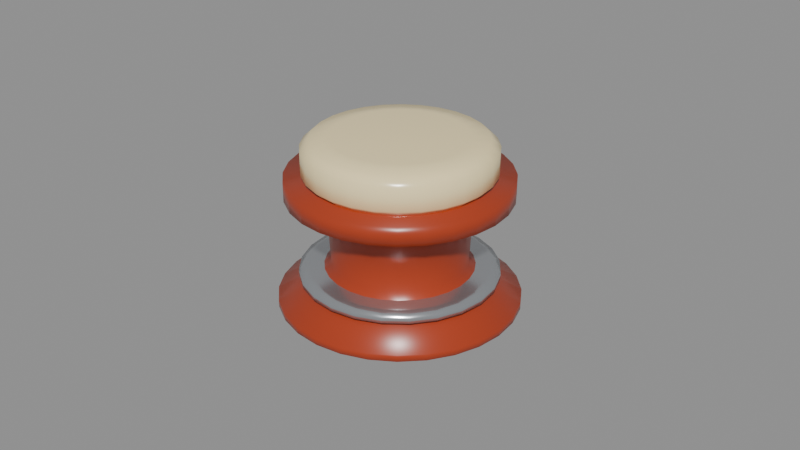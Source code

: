 # Source: Pinball_PopBumper.blend  (saved by Blender 4.3.34; exported with 4.5.12 LTS)
import bpy
from mathutils import Matrix  # noqa: F401  (used for matrix-valued properties, if any)

bpy.ops.wm.read_factory_settings(use_empty=True)
scene = bpy.context.scene
scene.name = 'Scene'

# ---- materials (node trees are filled in below, after node groups)
mat_bumper_body___recolourable = bpy.data.materials.new('Bumper body | recolourable')
mat_bumper_body___recolourable.diffuse_color = (0.402, 0.04519, 0.01298, 1.0)
mat_bumper_cap___recolourable = bpy.data.materials.new('Bumper cap | recolourable')
mat_bumper_cap___recolourable.diffuse_color = (1.0, 0.8388, 0.4564, 1.0)
mat_bumper_strike_ring___chrome = bpy.data.materials.new('Bumper strike ring | chrome')
mat_bumper_strike_ring___chrome.diffuse_color = (0.552, 0.5841, 0.6172, 1.0)

# ---- material node trees
mat_bumper_body___recolourable.use_nodes = True; mat_bumper_body___recolourable.node_tree.nodes.clear()
_N = mat_bumper_body___recolourable.node_tree.nodes; _L = mat_bumper_body___recolourable.node_tree.links
n0 = _N.new('ShaderNodeBsdfPrincipled'); n0.name = 'Principled BSDF'; n0.location = (10, 300)
n0.inputs[0].default_value = (0.402, 0.04519, 0.01298, 1.0)
n0.inputs[2].default_value = 0.3
n1 = _N.new('ShaderNodeOutputMaterial'); n1.name = 'Material Output'; n1.location = (300, 300)
_L.new(n0.outputs[0], n1.inputs[0])
n1.is_active_output = True
mat_bumper_cap___recolourable.use_nodes = True; mat_bumper_cap___recolourable.node_tree.nodes.clear()
_N = mat_bumper_cap___recolourable.node_tree.nodes; _L = mat_bumper_cap___recolourable.node_tree.links
n0 = _N.new('ShaderNodeBsdfPrincipled'); n0.name = 'Principled BSDF'; n0.location = (10, 300)
n0.inputs[0].default_value = (1.0, 0.8388, 0.4564, 1.0)
n0.inputs[2].default_value = 0.22
n1 = _N.new('ShaderNodeOutputMaterial'); n1.name = 'Material Output'; n1.location = (300, 300)
_L.new(n0.outputs[0], n1.inputs[0])
n1.is_active_output = True
mat_bumper_strike_ring___chrome.use_nodes = True; mat_bumper_strike_ring___chrome.node_tree.nodes.clear()
_N = mat_bumper_strike_ring___chrome.node_tree.nodes; _L = mat_bumper_strike_ring___chrome.node_tree.links
n0 = _N.new('ShaderNodeBsdfPrincipled'); n0.name = 'Principled BSDF'; n0.location = (10, 300)
n0.inputs[0].default_value = (0.552, 0.5841, 0.6172, 1.0)
n0.inputs[1].default_value = 0.82
n0.inputs[2].default_value = 0.2
n1 = _N.new('ShaderNodeOutputMaterial'); n1.name = 'Material Output'; n1.location = (300, 300)
_L.new(n0.outputs[0], n1.inputs[0])
n1.is_active_output = True

# ---- meshes
me_body_geometry = bpy.data.meshes.new('Body_Geometry')
me_body_geometry.from_pydata([(0.0255, 0.0, 0.0), (0.02486, -0.005674, 0.0), (0.02297, -0.01106, 0.0), (0.01994, -0.0159, 0.0), (0.0159, -0.01994, 0.0), (0.01106, -0.02297, 0.0), (0.005674, -0.02486, 0.0), (1.561e-18, -0.0255, 0.0), (-0.005674, -0.02486, 0.0), (-0.01106, -0.02297, 0.0), (-0.0159, -0.01994, 0.0), (-0.01994, -0.0159, 0.0), (-0.02297, -0.01106, 0.0), (-0.02486, -0.005674, 0.0), (-0.0255, -3.123e-18, 0.0), (-0.02486, 0.005674, 0.0), (-0.02297, 0.01106, 0.0), (-0.01994, 0.0159, 0.0), (-0.0159, 0.01994, 0.0), (-0.01106, 0.02297, 0.0), (-0.005674, 0.02486, 0.0), (-4.684e-18, 0.0255, 0.0), (0.005674, 0.02486, 0.0), (0.01106, 0.02297, 0.0), (0.0159, 0.01994, 0.0), (0.01994, 0.0159, 0.0), (0.02297, 0.01106, 0.0), (0.02486, 0.005674, 0.0), (0.031, 0.0, 0.002), (0.03022, -0.006898, 0.002), (0.02793, -0.01345, 0.002), (0.02424, -0.01933, 0.002), (0.01933, -0.02424, 0.002), (0.01345, -0.02793, 0.002), (0.006898, -0.03022, 0.002), (1.898e-18, -0.031, 0.002), (-0.006898, -0.03022, 0.002), (-0.01345, -0.02793, 0.002), (-0.01933, -0.02424, 0.002), (-0.02424, -0.01933, 0.002), (-0.02793, -0.01345, 0.002), (-0.03022, -0.006898, 0.002), (-0.031, -3.796e-18, 0.002), (-0.03022, 0.006898, 0.002), (-0.02793, 0.01345, 0.002), (-0.02424, 0.01933, 0.002), (-0.01933, 0.02424, 0.002), (-0.01345, 0.02793, 0.002), (-0.006898, 0.03022, 0.002), (-5.695e-18, 0.031, 0.002), (0.006898, 0.03022, 0.002), (0.01345, 0.02793, 0.002), (0.01933, 0.02424, 0.002), (0.02424, 0.01933, 0.002), (0.02793, 0.01345, 0.002), (0.03022, 0.006898, 0.002), (0.0365, 0.0, 0.005), (0.03558, -0.008122, 0.005), (0.03289, -0.01584, 0.005), (0.02854, -0.02276, 0.005), (0.02276, -0.02854, 0.005), (0.01584, -0.03289, 0.005), (0.008122, -0.03558, 0.005), (2.235e-18, -0.0365, 0.005), (-0.008122, -0.03558, 0.005), (-0.01584, -0.03289, 0.005), (-0.02276, -0.02854, 0.005), (-0.02854, -0.02276, 0.005), (-0.03289, -0.01584, 0.005), (-0.03558, -0.008122, 0.005), (-0.0365, -4.47e-18, 0.005), (-0.03558, 0.008122, 0.005), (-0.03289, 0.01584, 0.005), (-0.02854, 0.02276, 0.005), (-0.02276, 0.02854, 0.005), (-0.01584, 0.03289, 0.005), (-0.008122, 0.03558, 0.005), (-6.705e-18, 0.0365, 0.005), (0.008122, 0.03558, 0.005), (0.01584, 0.03289, 0.005), (0.02276, 0.02854, 0.005), (0.02854, 0.02276, 0.005), (0.03289, 0.01584, 0.005), (0.03558, 0.008122, 0.005), (0.0365, 0.0, 0.007), (0.03558, -0.008122, 0.007), (0.03289, -0.01584, 0.007), (0.02854, -0.02276, 0.007), (0.02276, -0.02854, 0.007), (0.01584, -0.03289, 0.007), (0.008122, -0.03558, 0.007), (2.235e-18, -0.0365, 0.007), (-0.008122, -0.03558, 0.007), (-0.01584, -0.03289, 0.007), (-0.02276, -0.02854, 0.007), (-0.02854, -0.02276, 0.007), (-0.03289, -0.01584, 0.007), (-0.03558, -0.008122, 0.007), (-0.0365, -4.47e-18, 0.007), (-0.03558, 0.008122, 0.007), (-0.03289, 0.01584, 0.007), (-0.02854, 0.02276, 0.007), (-0.02276, 0.02854, 0.007), (-0.01584, 0.03289, 0.007), (-0.008122, 0.03558, 0.007), (-6.705e-18, 0.0365, 0.007), (0.008122, 0.03558, 0.007), (0.01584, 0.03289, 0.007), (0.02276, 0.02854, 0.007), (0.02854, 0.02276, 0.007), (0.03289, 0.01584, 0.007), (0.03558, 0.008122, 0.007), (0.0255, 0.0, 0.013), (0.02486, -0.005674, 0.013), (0.02297, -0.01106, 0.013), (0.01994, -0.0159, 0.013), (0.0159, -0.01994, 0.013), (0.01106, -0.02297, 0.013), (0.005674, -0.02486, 0.013), (1.561e-18, -0.0255, 0.013), (-0.005674, -0.02486, 0.013), (-0.01106, -0.02297, 0.013), (-0.0159, -0.01994, 0.013), (-0.01994, -0.0159, 0.013), (-0.02297, -0.01106, 0.013), (-0.02486, -0.005674, 0.013), (-0.0255, -3.123e-18, 0.013), (-0.02486, 0.005674, 0.013), (-0.02297, 0.01106, 0.013), (-0.01994, 0.0159, 0.013), (-0.0159, 0.01994, 0.013), (-0.01106, 0.02297, 0.013), (-0.005674, 0.02486, 0.013), (-4.684e-18, 0.0255, 0.013), (0.005674, 0.02486, 0.013), (0.01106, 0.02297, 0.013), (0.0159, 0.01994, 0.013), (0.01994, 0.0159, 0.013), (0.02297, 0.01106, 0.013), (0.02486, 0.005674, 0.013), (0.0205, 0.0, 0.018), (0.01999, -0.004562, 0.018), (0.01847, -0.008895, 0.018), (0.01603, -0.01278, 0.018), (0.01278, -0.01603, 0.018), (0.008895, -0.01847, 0.018), (0.004562, -0.01999, 0.018), (1.255e-18, -0.0205, 0.018), (-0.004562, -0.01999, 0.018), (-0.008895, -0.01847, 0.018), (-0.01278, -0.01603, 0.018), (-0.01603, -0.01278, 0.018), (-0.01847, -0.008895, 0.018), (-0.01999, -0.004562, 0.018), (-0.0205, -2.511e-18, 0.018), (-0.01999, 0.004562, 0.018), (-0.01847, 0.008895, 0.018), (-0.01603, 0.01278, 0.018), (-0.01278, 0.01603, 0.018), (-0.008895, 0.01847, 0.018), (-0.004562, 0.01999, 0.018), (-3.766e-18, 0.0205, 0.018), (0.004562, 0.01999, 0.018), (0.008895, 0.01847, 0.018), (0.01278, 0.01603, 0.018), (0.01603, 0.01278, 0.018), (0.01847, 0.008895, 0.018), (0.01999, 0.004562, 0.018), (0.0215, 0.0, 0.035), (0.02096, -0.004784, 0.035), (0.01937, -0.009329, 0.035), (0.01681, -0.01341, 0.035), (0.01341, -0.01681, 0.035), (0.009329, -0.01937, 0.035), (0.004784, -0.02096, 0.035), (1.316e-18, -0.0215, 0.035), (-0.004784, -0.02096, 0.035), (-0.009329, -0.01937, 0.035), (-0.01341, -0.01681, 0.035), (-0.01681, -0.01341, 0.035), (-0.01937, -0.009329, 0.035), (-0.02096, -0.004784, 0.035), (-0.0215, -2.633e-18, 0.035), (-0.02096, 0.004784, 0.035), (-0.01937, 0.009329, 0.035), (-0.01681, 0.01341, 0.035), (-0.01341, 0.01681, 0.035), (-0.009329, 0.01937, 0.035), (-0.004784, 0.02096, 0.035), (-3.949e-18, 0.0215, 0.035), (0.004784, 0.02096, 0.035), (0.009329, 0.01937, 0.035), (0.01341, 0.01681, 0.035), (0.01681, 0.01341, 0.035), (0.01937, 0.009329, 0.035), (0.02096, 0.004784, 0.035), (0.0336, 0.0, 0.039), (0.03276, -0.007477, 0.039), (0.03027, -0.01458, 0.039), (0.02627, -0.02095, 0.039), (0.02095, -0.02627, 0.039), (0.01458, -0.03027, 0.039), (0.007477, -0.03276, 0.039), (2.057e-18, -0.0336, 0.039), (-0.007477, -0.03276, 0.039), (-0.01458, -0.03027, 0.039), (-0.02095, -0.02627, 0.039), (-0.02627, -0.02095, 0.039), (-0.03027, -0.01458, 0.039), (-0.03276, -0.007477, 0.039), (-0.0336, -4.115e-18, 0.039), (-0.03276, 0.007477, 0.039), (-0.03027, 0.01458, 0.039), (-0.02627, 0.02095, 0.039), (-0.02095, 0.02627, 0.039), (-0.01458, 0.03027, 0.039), (-0.007477, 0.03276, 0.039), (-6.172e-18, 0.0336, 0.039), (0.007477, 0.03276, 0.039), (0.01458, 0.03027, 0.039), (0.02095, 0.02627, 0.039), (0.02627, 0.02095, 0.039), (0.03027, 0.01458, 0.039), (0.03276, 0.007477, 0.039), (0.0336, 0.0, 0.0448), (0.03276, -0.007477, 0.0448), (0.03027, -0.01458, 0.0448), (0.02627, -0.02095, 0.0448), (0.02095, -0.02627, 0.0448), (0.01458, -0.03027, 0.0448), (0.007477, -0.03276, 0.0448), (2.057e-18, -0.0336, 0.0448), (-0.007477, -0.03276, 0.0448), (-0.01458, -0.03027, 0.0448), (-0.02095, -0.02627, 0.0448), (-0.02627, -0.02095, 0.0448), (-0.03027, -0.01458, 0.0448), (-0.03276, -0.007477, 0.0448), (-0.0336, -4.115e-18, 0.0448), (-0.03276, 0.007477, 0.0448), (-0.03027, 0.01458, 0.0448), (-0.02627, 0.02095, 0.0448), (-0.02095, 0.02627, 0.0448), (-0.01458, 0.03027, 0.0448), (-0.007477, 0.03276, 0.0448), (-6.172e-18, 0.0336, 0.0448), (0.007477, 0.03276, 0.0448), (0.01458, 0.03027, 0.0448), (0.02095, 0.02627, 0.0448), (0.02627, 0.02095, 0.0448), (0.03027, 0.01458, 0.0448), (0.03276, 0.007477, 0.0448)], [], [(27, 0, 1, 2, 3, 4, 5, 6, 7, 8, 9, 10, 11, 12, 13, 14, 15, 16, 17, 18, 19, 20, 21, 22, 23, 24, 25, 26), (0, 28, 29, 1), (1, 29, 30, 2), (2, 30, 31, 3), (3, 31, 32, 4), (4, 32, 33, 5), (5, 33, 34, 6), (6, 34, 35, 7), (7, 35, 36, 8), (8, 36, 37, 9), (9, 37, 38, 10), (10, 38, 39, 11), (11, 39, 40, 12), (12, 40, 41, 13), (13, 41, 42, 14), (14, 42, 43, 15), (15, 43, 44, 16), (16, 44, 45, 17), (17, 45, 46, 18), (18, 46, 47, 19), (19, 47, 48, 20), (20, 48, 49, 21), (21, 49, 50, 22), (22, 50, 51, 23), (23, 51, 52, 24), (24, 52, 53, 25), (25, 53, 54, 26), (26, 54, 55, 27), (27, 55, 28, 0), (28, 56, 57, 29), (29, 57, 58, 30), (30, 58, 59, 31), (31, 59, 60, 32), (32, 60, 61, 33), (33, 61, 62, 34), (34, 62, 63, 35), (35, 63, 64, 36), (36, 64, 65, 37), (37, 65, 66, 38), (38, 66, 67, 39), (39, 67, 68, 40), (40, 68, 69, 41), (41, 69, 70, 42), (42, 70, 71, 43), (43, 71, 72, 44), (44, 72, 73, 45), (45, 73, 74, 46), (46, 74, 75, 47), (47, 75, 76, 48), (48, 76, 77, 49), (49, 77, 78, 50), (50, 78, 79, 51), (51, 79, 80, 52), (52, 80, 81, 53), (53, 81, 82, 54), (54, 82, 83, 55), (55, 83, 56, 28), (56, 84, 85, 57), (57, 85, 86, 58), (58, 86, 87, 59), (59, 87, 88, 60), (60, 88, 89, 61), (61, 89, 90, 62), (62, 90, 91, 63), (63, 91, 92, 64), (64, 92, 93, 65), (65, 93, 94, 66), (66, 94, 95, 67), (67, 95, 96, 68), (68, 96, 97, 69), (69, 97, 98, 70), (70, 98, 99, 71), (71, 99, 100, 72), (72, 100, 101, 73), (73, 101, 102, 74), (74, 102, 103, 75), (75, 103, 104, 76), (76, 104, 105, 77), (77, 105, 106, 78), (78, 106, 107, 79), (79, 107, 108, 80), (80, 108, 109, 81), (81, 109, 110, 82), (82, 110, 111, 83), (83, 111, 84, 56), (84, 112, 113, 85), (85, 113, 114, 86), (86, 114, 115, 87), (87, 115, 116, 88), (88, 116, 117, 89), (89, 117, 118, 90), (90, 118, 119, 91), (91, 119, 120, 92), (92, 120, 121, 93), (93, 121, 122, 94), (94, 122, 123, 95), (95, 123, 124, 96), (96, 124, 125, 97), (97, 125, 126, 98), (98, 126, 127, 99), (99, 127, 128, 100), (100, 128, 129, 101), (101, 129, 130, 102), (102, 130, 131, 103), (103, 131, 132, 104), (104, 132, 133, 105), (105, 133, 134, 106), (106, 134, 135, 107), (107, 135, 136, 108), (108, 136, 137, 109), (109, 137, 138, 110), (110, 138, 139, 111), (111, 139, 112, 84), (112, 140, 141, 113), (113, 141, 142, 114), (114, 142, 143, 115), (115, 143, 144, 116), (116, 144, 145, 117), (117, 145, 146, 118), (118, 146, 147, 119), (119, 147, 148, 120), (120, 148, 149, 121), (121, 149, 150, 122), (122, 150, 151, 123), (123, 151, 152, 124), (124, 152, 153, 125), (125, 153, 154, 126), (126, 154, 155, 127), (127, 155, 156, 128), (128, 156, 157, 129), (129, 157, 158, 130), (130, 158, 159, 131), (131, 159, 160, 132), (132, 160, 161, 133), (133, 161, 162, 134), (134, 162, 163, 135), (135, 163, 164, 136), (136, 164, 165, 137), (137, 165, 166, 138), (138, 166, 167, 139), (139, 167, 140, 112), (140, 168, 169, 141), (141, 169, 170, 142), (142, 170, 171, 143), (143, 171, 172, 144), (144, 172, 173, 145), (145, 173, 174, 146), (146, 174, 175, 147), (147, 175, 176, 148), (148, 176, 177, 149), (149, 177, 178, 150), (150, 178, 179, 151), (151, 179, 180, 152), (152, 180, 181, 153), (153, 181, 182, 154), (154, 182, 183, 155), (155, 183, 184, 156), (156, 184, 185, 157), (157, 185, 186, 158), (158, 186, 187, 159), (159, 187, 188, 160), (160, 188, 189, 161), (161, 189, 190, 162), (162, 190, 191, 163), (163, 191, 192, 164), (164, 192, 193, 165), (165, 193, 194, 166), (166, 194, 195, 167), (167, 195, 168, 140), (168, 196, 197, 169), (169, 197, 198, 170), (170, 198, 199, 171), (171, 199, 200, 172), (172, 200, 201, 173), (173, 201, 202, 174), (174, 202, 203, 175), (175, 203, 204, 176), (176, 204, 205, 177), (177, 205, 206, 178), (178, 206, 207, 179), (179, 207, 208, 180), (180, 208, 209, 181), (181, 209, 210, 182), (182, 210, 211, 183), (183, 211, 212, 184), (184, 212, 213, 185), (185, 213, 214, 186), (186, 214, 215, 187), (187, 215, 216, 188), (188, 216, 217, 189), (189, 217, 218, 190), (190, 218, 219, 191), (191, 219, 220, 192), (192, 220, 221, 193), (193, 221, 222, 194), (194, 222, 223, 195), (195, 223, 196, 168), (196, 224, 225, 197), (197, 225, 226, 198), (198, 226, 227, 199), (199, 227, 228, 200), (200, 228, 229, 201), (201, 229, 230, 202), (202, 230, 231, 203), (203, 231, 232, 204), (204, 232, 233, 205), (205, 233, 234, 206), (206, 234, 235, 207), (207, 235, 236, 208), (208, 236, 237, 209), (209, 237, 238, 210), (210, 238, 239, 211), (211, 239, 240, 212), (212, 240, 241, 213), (213, 241, 242, 214), (214, 242, 243, 215), (215, 243, 244, 216), (216, 244, 245, 217), (217, 245, 246, 218), (218, 246, 247, 219), (219, 247, 248, 220), (220, 248, 249, 221), (221, 249, 250, 222), (222, 250, 251, 223), (223, 251, 224, 196), (224, 251, 250, 249, 248, 247, 246, 245, 244, 243, 242, 241, 240, 239, 238, 237, 236, 235, 234, 233, 232, 231, 230, 229, 228, 227, 226, 225)])
me_body_geometry.polygons.foreach_set('use_smooth', [True] * 226)
me_body_geometry.materials.append(mat_bumper_body___recolourable)
me_body_geometry.update()
me_cap_geometry = bpy.data.meshes.new('Cap_Geometry')
me_cap_geometry.from_pydata([(0.0268, 0.0, 0.0448), (0.02613, -0.005964, 0.0448), (0.02415, -0.01163, 0.0448), (0.02095, -0.01671, 0.0448), (0.01671, -0.02095, 0.0448), (0.01163, -0.02415, 0.0448), (0.005964, -0.02613, 0.0448), (1.641e-18, -0.0268, 0.0448), (-0.005964, -0.02613, 0.0448), (-0.01163, -0.02415, 0.0448), (-0.01671, -0.02095, 0.0448), (-0.02095, -0.01671, 0.0448), (-0.02415, -0.01163, 0.0448), (-0.02613, -0.005964, 0.0448), (-0.0268, -3.282e-18, 0.0448), (-0.02613, 0.005964, 0.0448), (-0.02415, 0.01163, 0.0448), (-0.02095, 0.01671, 0.0448), (-0.01671, 0.02095, 0.0448), (-0.01163, 0.02415, 0.0448), (-0.005964, 0.02613, 0.0448), (-4.923e-18, 0.0268, 0.0448), (0.005964, 0.02613, 0.0448), (0.01163, 0.02415, 0.0448), (0.01671, 0.02095, 0.0448), (0.02095, 0.01671, 0.0448), (0.02415, 0.01163, 0.0448), (0.02613, 0.005964, 0.0448), (0.02856, 0.0, 0.0465), (0.02784, -0.006355, 0.0465), (0.02573, -0.01239, 0.0465), (0.02233, -0.01781, 0.0465), (0.01781, -0.02233, 0.0465), (0.01239, -0.02573, 0.0465), (0.006355, -0.02784, 0.0465), (1.749e-18, -0.02856, 0.0465), (-0.006355, -0.02784, 0.0465), (-0.01239, -0.02573, 0.0465), (-0.01781, -0.02233, 0.0465), (-0.02233, -0.01781, 0.0465), (-0.02573, -0.01239, 0.0465), (-0.02784, -0.006355, 0.0465), (-0.02856, -3.498e-18, 0.0465), (-0.02784, 0.006355, 0.0465), (-0.02573, 0.01239, 0.0465), (-0.02233, 0.01781, 0.0465), (-0.01781, 0.02233, 0.0465), (-0.01239, 0.02573, 0.0465), (-0.006355, 0.02784, 0.0465), (-5.246e-18, 0.02856, 0.0465), (0.006355, 0.02784, 0.0465), (0.01239, 0.02573, 0.0465), (0.01781, 0.02233, 0.0465), (0.02233, 0.01781, 0.0465), (0.02573, 0.01239, 0.0465), (0.02784, 0.006355, 0.0465), (0.02856, 0.0, 0.0535), (0.02784, -0.006355, 0.0535), (0.02573, -0.01239, 0.0535), (0.02233, -0.01781, 0.0535), (0.01781, -0.02233, 0.0535), (0.01239, -0.02573, 0.0535), (0.006355, -0.02784, 0.0535), (1.749e-18, -0.02856, 0.0535), (-0.006355, -0.02784, 0.0535), (-0.01239, -0.02573, 0.0535), (-0.01781, -0.02233, 0.0535), (-0.02233, -0.01781, 0.0535), (-0.02573, -0.01239, 0.0535), (-0.02784, -0.006355, 0.0535), (-0.02856, -3.498e-18, 0.0535), (-0.02784, 0.006355, 0.0535), (-0.02573, 0.01239, 0.0535), (-0.02233, 0.01781, 0.0535), (-0.01781, 0.02233, 0.0535), (-0.01239, 0.02573, 0.0535), (-0.006355, 0.02784, 0.0535), (-5.246e-18, 0.02856, 0.0535), (0.006355, 0.02784, 0.0535), (0.01239, 0.02573, 0.0535), (0.01781, 0.02233, 0.0535), (0.02233, 0.01781, 0.0535), (0.02573, 0.01239, 0.0535), (0.02784, 0.006355, 0.0535), (0.0258, 0.0, 0.056), (0.02515, -0.005741, 0.056), (0.02324, -0.01119, 0.056), (0.02017, -0.01609, 0.056), (0.01609, -0.02017, 0.056), (0.01119, -0.02324, 0.056), (0.005741, -0.02515, 0.056), (1.58e-18, -0.0258, 0.056), (-0.005741, -0.02515, 0.056), (-0.01119, -0.02324, 0.056), (-0.01609, -0.02017, 0.056), (-0.02017, -0.01609, 0.056), (-0.02324, -0.01119, 0.056), (-0.02515, -0.005741, 0.056), (-0.0258, -3.16e-18, 0.056), (-0.02515, 0.005741, 0.056), (-0.02324, 0.01119, 0.056), (-0.02017, 0.01609, 0.056), (-0.01609, 0.02017, 0.056), (-0.01119, 0.02324, 0.056), (-0.005741, 0.02515, 0.056), (-4.739e-18, 0.0258, 0.056), (0.005741, 0.02515, 0.056), (0.01119, 0.02324, 0.056), (0.01609, 0.02017, 0.056), (0.02017, 0.01609, 0.056), (0.02324, 0.01119, 0.056), (0.02515, 0.005741, 0.056), (0.02, 0.0, 0.0565), (0.0195, -0.00445, 0.0565), (0.01802, -0.008678, 0.0565), (0.01564, -0.01247, 0.0565), (0.01247, -0.01564, 0.0565), (0.008678, -0.01802, 0.0565), (0.00445, -0.0195, 0.0565), (1.225e-18, -0.02, 0.0565), (-0.00445, -0.0195, 0.0565), (-0.008678, -0.01802, 0.0565), (-0.01247, -0.01564, 0.0565), (-0.01564, -0.01247, 0.0565), (-0.01802, -0.008678, 0.0565), (-0.0195, -0.00445, 0.0565), (-0.02, -2.449e-18, 0.0565), (-0.0195, 0.00445, 0.0565), (-0.01802, 0.008678, 0.0565), (-0.01564, 0.01247, 0.0565), (-0.01247, 0.01564, 0.0565), (-0.008678, 0.01802, 0.0565), (-0.00445, 0.0195, 0.0565), (-3.674e-18, 0.02, 0.0565), (0.00445, 0.0195, 0.0565), (0.008678, 0.01802, 0.0565), (0.01247, 0.01564, 0.0565), (0.01564, 0.01247, 0.0565), (0.01802, 0.008678, 0.0565), (0.0195, 0.00445, 0.0565)], [], [(27, 0, 1, 2, 3, 4, 5, 6, 7, 8, 9, 10, 11, 12, 13, 14, 15, 16, 17, 18, 19, 20, 21, 22, 23, 24, 25, 26), (0, 28, 29, 1), (1, 29, 30, 2), (2, 30, 31, 3), (3, 31, 32, 4), (4, 32, 33, 5), (5, 33, 34, 6), (6, 34, 35, 7), (7, 35, 36, 8), (8, 36, 37, 9), (9, 37, 38, 10), (10, 38, 39, 11), (11, 39, 40, 12), (12, 40, 41, 13), (13, 41, 42, 14), (14, 42, 43, 15), (15, 43, 44, 16), (16, 44, 45, 17), (17, 45, 46, 18), (18, 46, 47, 19), (19, 47, 48, 20), (20, 48, 49, 21), (21, 49, 50, 22), (22, 50, 51, 23), (23, 51, 52, 24), (24, 52, 53, 25), (25, 53, 54, 26), (26, 54, 55, 27), (27, 55, 28, 0), (28, 56, 57, 29), (29, 57, 58, 30), (30, 58, 59, 31), (31, 59, 60, 32), (32, 60, 61, 33), (33, 61, 62, 34), (34, 62, 63, 35), (35, 63, 64, 36), (36, 64, 65, 37), (37, 65, 66, 38), (38, 66, 67, 39), (39, 67, 68, 40), (40, 68, 69, 41), (41, 69, 70, 42), (42, 70, 71, 43), (43, 71, 72, 44), (44, 72, 73, 45), (45, 73, 74, 46), (46, 74, 75, 47), (47, 75, 76, 48), (48, 76, 77, 49), (49, 77, 78, 50), (50, 78, 79, 51), (51, 79, 80, 52), (52, 80, 81, 53), (53, 81, 82, 54), (54, 82, 83, 55), (55, 83, 56, 28), (56, 84, 85, 57), (57, 85, 86, 58), (58, 86, 87, 59), (59, 87, 88, 60), (60, 88, 89, 61), (61, 89, 90, 62), (62, 90, 91, 63), (63, 91, 92, 64), (64, 92, 93, 65), (65, 93, 94, 66), (66, 94, 95, 67), (67, 95, 96, 68), (68, 96, 97, 69), (69, 97, 98, 70), (70, 98, 99, 71), (71, 99, 100, 72), (72, 100, 101, 73), (73, 101, 102, 74), (74, 102, 103, 75), (75, 103, 104, 76), (76, 104, 105, 77), (77, 105, 106, 78), (78, 106, 107, 79), (79, 107, 108, 80), (80, 108, 109, 81), (81, 109, 110, 82), (82, 110, 111, 83), (83, 111, 84, 56), (84, 112, 113, 85), (85, 113, 114, 86), (86, 114, 115, 87), (87, 115, 116, 88), (88, 116, 117, 89), (89, 117, 118, 90), (90, 118, 119, 91), (91, 119, 120, 92), (92, 120, 121, 93), (93, 121, 122, 94), (94, 122, 123, 95), (95, 123, 124, 96), (96, 124, 125, 97), (97, 125, 126, 98), (98, 126, 127, 99), (99, 127, 128, 100), (100, 128, 129, 101), (101, 129, 130, 102), (102, 130, 131, 103), (103, 131, 132, 104), (104, 132, 133, 105), (105, 133, 134, 106), (106, 134, 135, 107), (107, 135, 136, 108), (108, 136, 137, 109), (109, 137, 138, 110), (110, 138, 139, 111), (111, 139, 112, 84), (112, 139, 138, 137, 136, 135, 134, 133, 132, 131, 130, 129, 128, 127, 126, 125, 124, 123, 122, 121, 120, 119, 118, 117, 116, 115, 114, 113)])
me_cap_geometry.polygons.foreach_set('use_smooth', [True] * 114)
me_cap_geometry.materials.append(mat_bumper_cap___recolourable)
me_cap_geometry.update()
me_deco_strikering_geometry = bpy.data.meshes.new('Deco_StrikeRing_Geometry')
me_deco_strikering_geometry.from_pydata([(0.027, 0.0, 0.012), (0.02608, -0.006988, 0.012), (0.02338, -0.0135, 0.012), (0.01909, -0.01909, 0.012), (0.0135, -0.02338, 0.012), (0.006988, -0.02608, 0.012), (1.653e-18, -0.027, 0.012), (-0.006988, -0.02608, 0.012), (-0.0135, -0.02338, 0.012), (-0.01909, -0.01909, 0.012), (-0.02338, -0.0135, 0.012), (-0.02608, -0.006988, 0.012), (-0.027, -3.307e-18, 0.012), (-0.02608, 0.006988, 0.012), (-0.02338, 0.0135, 0.012), (-0.01909, 0.01909, 0.012), (-0.0135, 0.02338, 0.012), (-0.006988, 0.02608, 0.012), (-4.96e-18, 0.027, 0.012), (0.006988, 0.02608, 0.012), (0.0135, 0.02338, 0.012), (0.01909, 0.01909, 0.012), (0.02338, 0.0135, 0.012), (0.02608, 0.006988, 0.012), (0.03, 0.0, 0.013), (0.02898, -0.007765, 0.013), (0.02598, -0.015, 0.013), (0.02121, -0.02121, 0.013), (0.015, -0.02598, 0.013), (0.007765, -0.02898, 0.013), (1.837e-18, -0.03, 0.013), (-0.007765, -0.02898, 0.013), (-0.015, -0.02598, 0.013), (-0.02121, -0.02121, 0.013), (-0.02598, -0.015, 0.013), (-0.02898, -0.007765, 0.013), (-0.03, -3.674e-18, 0.013), (-0.02898, 0.007765, 0.013), (-0.02598, 0.015, 0.013), (-0.02121, 0.02121, 0.013), (-0.015, 0.02598, 0.013), (-0.007765, 0.02898, 0.013), (-5.511e-18, 0.03, 0.013), (0.007765, 0.02898, 0.013), (0.015, 0.02598, 0.013), (0.02121, 0.02121, 0.013), (0.02598, 0.015, 0.013), (0.02898, 0.007765, 0.013), (0.03, 0.0, 0.015), (0.02898, -0.007765, 0.015), (0.02598, -0.015, 0.015), (0.02121, -0.02121, 0.015), (0.015, -0.02598, 0.015), (0.007765, -0.02898, 0.015), (1.837e-18, -0.03, 0.015), (-0.007765, -0.02898, 0.015), (-0.015, -0.02598, 0.015), (-0.02121, -0.02121, 0.015), (-0.02598, -0.015, 0.015), (-0.02898, -0.007765, 0.015), (-0.03, -3.674e-18, 0.015), (-0.02898, 0.007765, 0.015), (-0.02598, 0.015, 0.015), (-0.02121, 0.02121, 0.015), (-0.015, 0.02598, 0.015), (-0.007765, 0.02898, 0.015), (-5.511e-18, 0.03, 0.015), (0.007765, 0.02898, 0.015), (0.015, 0.02598, 0.015), (0.02121, 0.02121, 0.015), (0.02598, 0.015, 0.015), (0.02898, 0.007765, 0.015), (0.027, 0.0, 0.016), (0.02608, -0.006988, 0.016), (0.02338, -0.0135, 0.016), (0.01909, -0.01909, 0.016), (0.0135, -0.02338, 0.016), (0.006988, -0.02608, 0.016), (1.653e-18, -0.027, 0.016), (-0.006988, -0.02608, 0.016), (-0.0135, -0.02338, 0.016), (-0.01909, -0.01909, 0.016), (-0.02338, -0.0135, 0.016), (-0.02608, -0.006988, 0.016), (-0.027, -3.307e-18, 0.016), (-0.02608, 0.006988, 0.016), (-0.02338, 0.0135, 0.016), (-0.01909, 0.01909, 0.016), (-0.0135, 0.02338, 0.016), (-0.006988, 0.02608, 0.016), (-4.96e-18, 0.027, 0.016), (0.006988, 0.02608, 0.016), (0.0135, 0.02338, 0.016), (0.01909, 0.01909, 0.016), (0.02338, 0.0135, 0.016), (0.02608, 0.006988, 0.016)], [], [(23, 0, 1, 2, 3, 4, 5, 6, 7, 8, 9, 10, 11, 12, 13, 14, 15, 16, 17, 18, 19, 20, 21, 22), (0, 24, 25, 1), (1, 25, 26, 2), (2, 26, 27, 3), (3, 27, 28, 4), (4, 28, 29, 5), (5, 29, 30, 6), (6, 30, 31, 7), (7, 31, 32, 8), (8, 32, 33, 9), (9, 33, 34, 10), (10, 34, 35, 11), (11, 35, 36, 12), (12, 36, 37, 13), (13, 37, 38, 14), (14, 38, 39, 15), (15, 39, 40, 16), (16, 40, 41, 17), (17, 41, 42, 18), (18, 42, 43, 19), (19, 43, 44, 20), (20, 44, 45, 21), (21, 45, 46, 22), (22, 46, 47, 23), (23, 47, 24, 0), (24, 48, 49, 25), (25, 49, 50, 26), (26, 50, 51, 27), (27, 51, 52, 28), (28, 52, 53, 29), (29, 53, 54, 30), (30, 54, 55, 31), (31, 55, 56, 32), (32, 56, 57, 33), (33, 57, 58, 34), (34, 58, 59, 35), (35, 59, 60, 36), (36, 60, 61, 37), (37, 61, 62, 38), (38, 62, 63, 39), (39, 63, 64, 40), (40, 64, 65, 41), (41, 65, 66, 42), (42, 66, 67, 43), (43, 67, 68, 44), (44, 68, 69, 45), (45, 69, 70, 46), (46, 70, 71, 47), (47, 71, 48, 24), (48, 72, 73, 49), (49, 73, 74, 50), (50, 74, 75, 51), (51, 75, 76, 52), (52, 76, 77, 53), (53, 77, 78, 54), (54, 78, 79, 55), (55, 79, 80, 56), (56, 80, 81, 57), (57, 81, 82, 58), (58, 82, 83, 59), (59, 83, 84, 60), (60, 84, 85, 61), (61, 85, 86, 62), (62, 86, 87, 63), (63, 87, 88, 64), (64, 88, 89, 65), (65, 89, 90, 66), (66, 90, 91, 67), (67, 91, 92, 68), (68, 92, 93, 69), (69, 93, 94, 70), (70, 94, 95, 71), (71, 95, 72, 48), (72, 95, 94, 93, 92, 91, 90, 89, 88, 87, 86, 85, 84, 83, 82, 81, 80, 79, 78, 77, 76, 75, 74, 73)])
me_deco_strikering_geometry.polygons.foreach_set('use_smooth', [True] * 74)
me_deco_strikering_geometry.materials.append(mat_bumper_strike_ring___chrome)
me_deco_strikering_geometry.update()

# ---- objects
ob_body = bpy.data.objects.new('Body', me_body_geometry)
ob_cap = bpy.data.objects.new('Cap', me_cap_geometry)
ob_deco_strikering = bpy.data.objects.new('Deco_StrikeRing', me_deco_strikering_geometry)

# ---- transforms, parenting, visibility, modifiers, constraints
ob_body.location = (0.0, 0.0, 0.0)
ob_body.rotation_mode = 'QUATERNION'
ob_body.rotation_quaternion = (1.0, 0.0, 0.0, 0.0)
ob_cap.location = (0.0, 0.0, 0.0)
ob_cap.rotation_mode = 'QUATERNION'
ob_cap.rotation_quaternion = (1.0, 0.0, 0.0, 0.0)
ob_deco_strikering.location = (0.0, 0.0, 0.0)

# ---- collection membership
scene.collection.objects.link(ob_body)
scene.collection.objects.link(ob_cap)
scene.collection.objects.link(ob_deco_strikering)

# ---- scene / render settings (as saved in the file)
scene.frame_start = 1; scene.frame_end = 250; scene.frame_set(1)
scene.render.engine = 'BLENDER_EEVEE_NEXT'
bpy.context.view_layer.update()

# ---- added for rendering (the .blend has no active camera and no usable light): camera, sun + grey world if the file has none
cam_auto = bpy.data.cameras.new('AutoCamera')
cam_auto.lens = 50.0
cam_auto.sensor_width = 36.0
cam_auto.clip_end = 1000.0
ob_auto_camera = bpy.data.objects.new('AutoCamera', cam_auto)
scene.collection.objects.link(ob_auto_camera)
ob_auto_camera.location = (0.185045, -0.222054, 0.176286)
ob_auto_camera.rotation_euler = (1.09748, -7.21219e-08, 0.694738)
scene.camera = ob_auto_camera
light_auto_sun = bpy.data.lights.new('AutoSun', 'SUN')
light_auto_sun.energy = 3.0
light_auto_sun.angle = 0.0523599
ob_auto_sun = bpy.data.objects.new('AutoSun', light_auto_sun)
scene.collection.objects.link(ob_auto_sun)
ob_auto_sun.rotation_euler = (0.872665, 0.174533, 0.523599)
if scene.world is None:
    world_auto = bpy.data.worlds.new('AutoWorld')
    world_auto.color = (0.3, 0.3, 0.3)
    scene.world = world_auto
bpy.context.view_layer.update()
